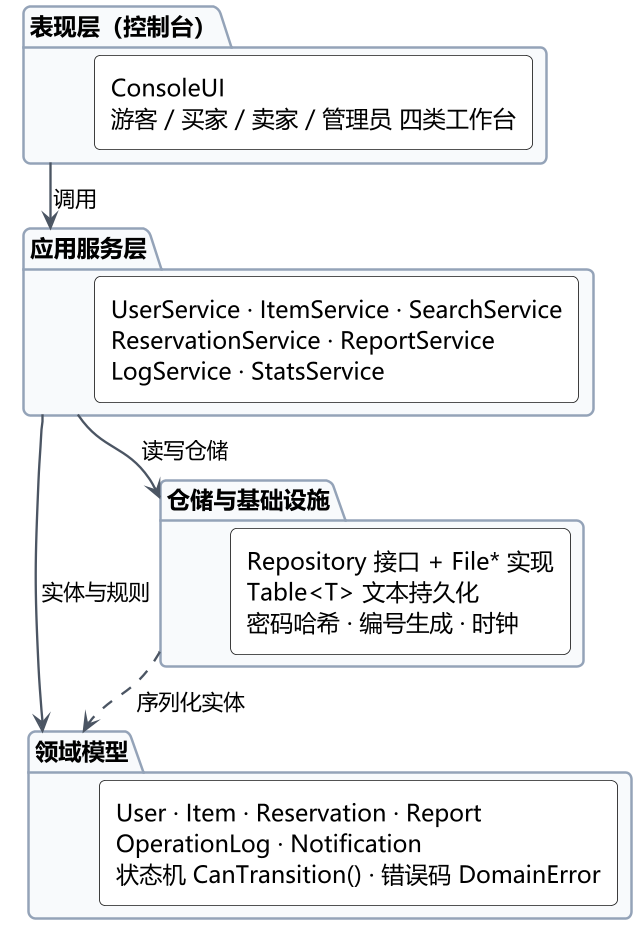

The diagram above was rendered by PlantUML. Its source (embedded in the PNG):
@startuml
!pragma layout smetana
skinparam defaultFontName "Microsoft YaHei"
skinparam dpi 160
skinparam shadowing false
skinparam roundcorner 8
skinparam backgroundColor #FFFFFF
skinparam ArrowColor #4B5563
skinparam ArrowThickness 1.4
skinparam packageBorderColor #94A3B8
skinparam packageBackgroundColor #F8FAFC
skinparam componentBackgroundColor #FFFFFF
skinparam componentStyle rectangle
top to bottom direction

package "表现层（控制台）" as UI {
  [ConsoleUI\n游客 / 买家 / 卖家 / 管理员 四类工作台]
}

package "应用服务层" as APP {
  [UserService · ItemService · SearchService\nReservationService · ReportService\nLogService · StatsService]
}

package "领域模型" as DOM {
  [User · Item · Reservation · Report\nOperationLog · Notification\n状态机 CanTransition() · 错误码 DomainError]
}

package "仓储与基础设施" as INFRA {
  [Repository 接口 + File* 实现\nTable<T> 文本持久化\n密码哈希 · 编号生成 · 时钟]
}

UI --> APP : 调用
APP --> DOM : 实体与规则
APP --> INFRA : 读写仓储
INFRA ..> DOM : 序列化实体
@enduml